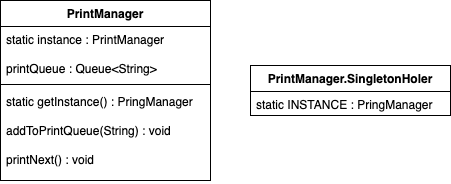

The diagram above was exported from draw.io. Its source (the exported page's mxGraphModel, read from the mxfile embedded in the PNG):
<mxGraphModel dx="688" dy="500" grid="1" gridSize="10" guides="1" tooltips="1" connect="1" arrows="1" fold="1" page="1" pageScale="1" pageWidth="850" pageHeight="1100" math="0" shadow="0">
  <root>
    <mxCell id="0" />
    <mxCell id="1" parent="0" />
    <mxCell id="Kb4tbqa8iKMEweta_DQ6-1" value="PrintManager" style="swimlane;fontStyle=1;align=center;verticalAlign=top;childLayout=stackLayout;horizontal=1;startSize=26;horizontalStack=0;resizeParent=1;resizeParentMax=0;resizeLast=0;collapsible=1;marginBottom=0;whiteSpace=wrap;html=1;" vertex="1" parent="1">
      <mxGeometry x="160" y="800" width="210" height="180" as="geometry" />
    </mxCell>
    <mxCell id="Kb4tbqa8iKMEweta_DQ6-2" value="static instance : PrintManager&lt;div&gt;&lt;br&gt;&lt;/div&gt;&lt;div&gt;printQueue : Queue&amp;lt;String&amp;gt;&lt;/div&gt;&lt;div&gt;&lt;br&gt;&lt;/div&gt;&lt;div&gt;&lt;br&gt;&lt;/div&gt;" style="text;strokeColor=none;fillColor=none;align=left;verticalAlign=top;spacingLeft=4;spacingRight=4;overflow=hidden;rotatable=0;points=[[0,0.5],[1,0.5]];portConstraint=eastwest;whiteSpace=wrap;html=1;" vertex="1" parent="Kb4tbqa8iKMEweta_DQ6-1">
      <mxGeometry y="26" width="210" height="54" as="geometry" />
    </mxCell>
    <mxCell id="Kb4tbqa8iKMEweta_DQ6-3" value="" style="line;strokeWidth=1;fillColor=none;align=left;verticalAlign=middle;spacingTop=-1;spacingLeft=3;spacingRight=3;rotatable=0;labelPosition=right;points=[];portConstraint=eastwest;strokeColor=inherit;" vertex="1" parent="Kb4tbqa8iKMEweta_DQ6-1">
      <mxGeometry y="80" width="210" height="8" as="geometry" />
    </mxCell>
    <mxCell id="Kb4tbqa8iKMEweta_DQ6-4" value="static getInstance() : PringManager&lt;div&gt;&lt;br&gt;&lt;/div&gt;&lt;div&gt;addToPrintQueue(String) : void&lt;/div&gt;&lt;div&gt;&lt;br&gt;&lt;/div&gt;&lt;div&gt;printNext() : void&lt;/div&gt;" style="text;strokeColor=none;fillColor=none;align=left;verticalAlign=top;spacingLeft=4;spacingRight=4;overflow=hidden;rotatable=0;points=[[0,0.5],[1,0.5]];portConstraint=eastwest;whiteSpace=wrap;html=1;" vertex="1" parent="Kb4tbqa8iKMEweta_DQ6-1">
      <mxGeometry y="88" width="210" height="92" as="geometry" />
    </mxCell>
    <mxCell id="Kb4tbqa8iKMEweta_DQ6-9" value="PrintManager.SingletonHoler" style="swimlane;fontStyle=1;align=center;verticalAlign=top;childLayout=stackLayout;horizontal=1;startSize=26;horizontalStack=0;resizeParent=1;resizeParentMax=0;resizeLast=0;collapsible=1;marginBottom=0;whiteSpace=wrap;html=1;" vertex="1" parent="1">
      <mxGeometry x="410" y="865" width="200" height="50" as="geometry" />
    </mxCell>
    <mxCell id="Kb4tbqa8iKMEweta_DQ6-12" value="static INSTANCE : PringManager" style="text;strokeColor=none;fillColor=none;align=left;verticalAlign=top;spacingLeft=4;spacingRight=4;overflow=hidden;rotatable=0;points=[[0,0.5],[1,0.5]];portConstraint=eastwest;whiteSpace=wrap;html=1;" vertex="1" parent="Kb4tbqa8iKMEweta_DQ6-9">
      <mxGeometry y="26" width="200" height="24" as="geometry" />
    </mxCell>
  </root>
</mxGraphModel>